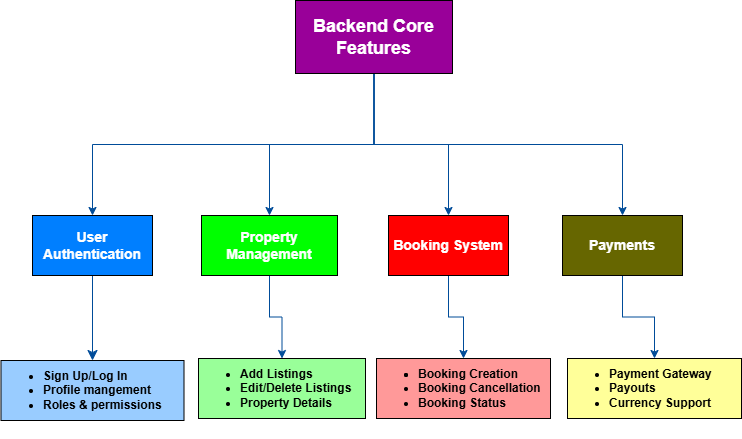

The diagram above was exported from draw.io. Its source (the exported page's mxGraphModel, read from the mxfile embedded in the PNG):
<mxGraphModel dx="2040" dy="1087" grid="0" gridSize="10" guides="1" tooltips="1" connect="1" arrows="1" fold="1" page="0" pageScale="1" pageWidth="850" pageHeight="1100" math="0" shadow="0">
  <root>
    <mxCell id="0" />
    <mxCell id="1" parent="0" />
    <mxCell id="Wk_ro6uoZS8J5heMTpfq-23" style="edgeStyle=orthogonalEdgeStyle;rounded=0;orthogonalLoop=1;jettySize=auto;html=1;exitX=0.5;exitY=1;exitDx=0;exitDy=0;fillColor=#33FFFF;strokeColor=#004C99;" edge="1" parent="1" source="Wk_ro6uoZS8J5heMTpfq-1" target="Wk_ro6uoZS8J5heMTpfq-2">
      <mxGeometry relative="1" as="geometry" />
    </mxCell>
    <mxCell id="Wk_ro6uoZS8J5heMTpfq-24" style="edgeStyle=orthogonalEdgeStyle;rounded=0;orthogonalLoop=1;jettySize=auto;html=1;exitX=0.5;exitY=1;exitDx=0;exitDy=0;entryX=0.5;entryY=0;entryDx=0;entryDy=0;fillColor=#33FFFF;strokeColor=#004C99;" edge="1" parent="1" source="Wk_ro6uoZS8J5heMTpfq-1" target="Wk_ro6uoZS8J5heMTpfq-3">
      <mxGeometry relative="1" as="geometry" />
    </mxCell>
    <mxCell id="Wk_ro6uoZS8J5heMTpfq-25" style="edgeStyle=orthogonalEdgeStyle;rounded=0;orthogonalLoop=1;jettySize=auto;html=1;exitX=0.5;exitY=1;exitDx=0;exitDy=0;fillColor=#33FFFF;strokeColor=#004C99;" edge="1" parent="1" source="Wk_ro6uoZS8J5heMTpfq-1" target="Wk_ro6uoZS8J5heMTpfq-4">
      <mxGeometry relative="1" as="geometry" />
    </mxCell>
    <mxCell id="Wk_ro6uoZS8J5heMTpfq-26" style="edgeStyle=orthogonalEdgeStyle;rounded=0;orthogonalLoop=1;jettySize=auto;html=1;exitX=0.5;exitY=1;exitDx=0;exitDy=0;entryX=0.5;entryY=0;entryDx=0;entryDy=0;fillColor=#33FFFF;strokeColor=#004C99;" edge="1" parent="1" source="Wk_ro6uoZS8J5heMTpfq-1" target="Wk_ro6uoZS8J5heMTpfq-5">
      <mxGeometry relative="1" as="geometry" />
    </mxCell>
    <mxCell id="Wk_ro6uoZS8J5heMTpfq-1" value="&lt;span&gt;&lt;font style=&quot;font-size: 18px;&quot; color=&quot;#ffffff&quot;&gt;Backend Core Features&lt;/font&gt;&lt;/span&gt;" style="rounded=0;whiteSpace=wrap;html=1;fontStyle=1;fillColor=#990099;" vertex="1" parent="1">
      <mxGeometry x="161" y="-235" width="157" height="73" as="geometry" />
    </mxCell>
    <mxCell id="Wk_ro6uoZS8J5heMTpfq-14" style="edgeStyle=none;curved=1;rounded=0;orthogonalLoop=1;jettySize=auto;html=1;exitX=0.5;exitY=1;exitDx=0;exitDy=0;fontSize=12;startSize=8;endSize=8;fillColor=#33FFFF;strokeColor=#004C99;" edge="1" parent="1" source="Wk_ro6uoZS8J5heMTpfq-2" target="Wk_ro6uoZS8J5heMTpfq-17">
      <mxGeometry relative="1" as="geometry">
        <mxPoint x="-42" y="100" as="targetPoint" />
      </mxGeometry>
    </mxCell>
    <mxCell id="Wk_ro6uoZS8J5heMTpfq-2" value="&lt;b&gt;&lt;font style=&quot;font-size: 14px;&quot; color=&quot;#ffffff&quot;&gt;User Authentication&lt;/font&gt;&lt;/b&gt;" style="rounded=0;whiteSpace=wrap;html=1;fillColor=#007FFF;" vertex="1" parent="1">
      <mxGeometry x="-102" y="-20" width="120" height="60" as="geometry" />
    </mxCell>
    <mxCell id="Wk_ro6uoZS8J5heMTpfq-22" style="edgeStyle=orthogonalEdgeStyle;rounded=0;orthogonalLoop=1;jettySize=auto;html=1;exitX=0.5;exitY=1;exitDx=0;exitDy=0;entryX=0.5;entryY=0;entryDx=0;entryDy=0;fillColor=#33FFFF;strokeColor=#004C99;" edge="1" parent="1" source="Wk_ro6uoZS8J5heMTpfq-3" target="Wk_ro6uoZS8J5heMTpfq-21">
      <mxGeometry relative="1" as="geometry" />
    </mxCell>
    <mxCell id="Wk_ro6uoZS8J5heMTpfq-3" value="&lt;font style=&quot;font-size: 14px;&quot; color=&quot;#ffffff&quot;&gt;Property Management&lt;/font&gt;" style="rounded=0;whiteSpace=wrap;html=1;fontStyle=1;fillColor=#00FF00;" vertex="1" parent="1">
      <mxGeometry x="67" y="-20" width="136" height="60" as="geometry" />
    </mxCell>
    <mxCell id="Wk_ro6uoZS8J5heMTpfq-28" style="edgeStyle=orthogonalEdgeStyle;rounded=0;orthogonalLoop=1;jettySize=auto;html=1;exitX=0.5;exitY=1;exitDx=0;exitDy=0;fillColor=#33FFFF;strokeColor=#004C99;" edge="1" parent="1" source="Wk_ro6uoZS8J5heMTpfq-4" target="Wk_ro6uoZS8J5heMTpfq-27">
      <mxGeometry relative="1" as="geometry" />
    </mxCell>
    <mxCell id="Wk_ro6uoZS8J5heMTpfq-4" value="&lt;font style=&quot;font-size: 14px;&quot; color=&quot;#ffffff&quot;&gt;Booking System&lt;/font&gt;" style="rounded=0;whiteSpace=wrap;html=1;fontStyle=1;fillColor=#FF0000;" vertex="1" parent="1">
      <mxGeometry x="254" y="-20" width="120" height="60" as="geometry" />
    </mxCell>
    <mxCell id="Wk_ro6uoZS8J5heMTpfq-30" style="edgeStyle=orthogonalEdgeStyle;rounded=0;orthogonalLoop=1;jettySize=auto;html=1;exitX=0.5;exitY=1;exitDx=0;exitDy=0;entryX=0.5;entryY=0;entryDx=0;entryDy=0;fillColor=#33FFFF;strokeColor=#004C99;" edge="1" parent="1" source="Wk_ro6uoZS8J5heMTpfq-5" target="Wk_ro6uoZS8J5heMTpfq-29">
      <mxGeometry relative="1" as="geometry" />
    </mxCell>
    <mxCell id="Wk_ro6uoZS8J5heMTpfq-5" value="&lt;font style=&quot;font-size: 14px;&quot; color=&quot;#ffffff&quot;&gt;Payments&lt;/font&gt;" style="rounded=0;whiteSpace=wrap;html=1;fontStyle=1;fillColor=#666600;" vertex="1" parent="1">
      <mxGeometry x="428" y="-20" width="120" height="60" as="geometry" />
    </mxCell>
    <mxCell id="Wk_ro6uoZS8J5heMTpfq-6" style="edgeStyle=none;curved=1;rounded=0;orthogonalLoop=1;jettySize=auto;html=1;exitX=0;exitY=0.25;exitDx=0;exitDy=0;fontSize=12;startSize=8;endSize=8;fontStyle=1" edge="1" parent="1" source="Wk_ro6uoZS8J5heMTpfq-5" target="Wk_ro6uoZS8J5heMTpfq-5">
      <mxGeometry relative="1" as="geometry" />
    </mxCell>
    <mxCell id="Wk_ro6uoZS8J5heMTpfq-17" value="&lt;b style=&quot;background-color: rgb(153, 204, 255);&quot;&gt;&lt;br&gt;&lt;/b&gt;&lt;ul style=&quot;forced-color-adjust: none; color: rgb(0, 0, 0); font-family: Helvetica; font-size: 12px; font-style: normal; font-variant-ligatures: normal; font-variant-caps: normal; letter-spacing: normal; orphans: 2; text-indent: 0px; text-transform: none; widows: 2; word-spacing: 0px; -webkit-text-stroke-width: 0px; white-space: normal; text-decoration-thickness: initial; text-decoration-style: initial; text-decoration-color: initial;&quot;&gt;&lt;li style=&quot;forced-color-adjust: none;&quot;&gt;&lt;b style=&quot;background-color: rgb(153, 204, 255);&quot;&gt;Sign Up/Log In&lt;/b&gt;&lt;/li&gt;&lt;li style=&quot;forced-color-adjust: none;&quot;&gt;&lt;b style=&quot;background-color: rgb(153, 204, 255);&quot;&gt;Profile mangement&lt;/b&gt;&lt;/li&gt;&lt;li style=&quot;forced-color-adjust: none;&quot;&gt;&lt;b style=&quot;background-color: rgb(153, 204, 255);&quot;&gt;Roles &amp;amp; permissions&lt;/b&gt;&lt;/li&gt;&lt;/ul&gt;&lt;div&gt;&lt;br&gt;&lt;/div&gt;" style="rounded=0;whiteSpace=wrap;html=1;align=left;fillColor=#99CCFF;" vertex="1" parent="1">
      <mxGeometry x="-133.5" y="125" width="183" height="60" as="geometry" />
    </mxCell>
    <mxCell id="Wk_ro6uoZS8J5heMTpfq-21" value="&lt;ul&gt;&lt;li&gt;&lt;strong&gt;Add Listings&lt;/strong&gt;&lt;/li&gt;&lt;li&gt;&lt;strong&gt;Edit/Delete Listings&lt;/strong&gt;&lt;/li&gt;&lt;li&gt;&lt;strong&gt;Property Details&lt;/strong&gt;&lt;/li&gt;&lt;/ul&gt;" style="rounded=0;whiteSpace=wrap;html=1;align=left;fillColor=#99FF99;" vertex="1" parent="1">
      <mxGeometry x="64" y="123" width="167" height="60" as="geometry" />
    </mxCell>
    <mxCell id="Wk_ro6uoZS8J5heMTpfq-27" value="&lt;ul&gt;&lt;li&gt;&lt;li&gt;&lt;strong&gt;Booking Creation&lt;/strong&gt;&lt;/li&gt;&lt;li&gt;&lt;strong&gt;Booking Cancellation&lt;/strong&gt;&lt;/li&gt;&lt;li&gt;&lt;strong&gt;Booking Status&lt;/strong&gt;&lt;/li&gt;&lt;/li&gt;&lt;/ul&gt;" style="rounded=0;whiteSpace=wrap;html=1;align=left;fillColor=#FF9999;" vertex="1" parent="1">
      <mxGeometry x="242" y="123" width="174" height="60" as="geometry" />
    </mxCell>
    <mxCell id="Wk_ro6uoZS8J5heMTpfq-29" value="&lt;ul&gt;&lt;li&gt;&lt;strong&gt;Payment Gateway&lt;/strong&gt;&lt;/li&gt;&lt;li&gt;&lt;strong&gt;Payouts&lt;/strong&gt;&lt;/li&gt;&lt;li&gt;&lt;strong&gt;Currency Support&lt;/strong&gt;&lt;/li&gt;&lt;/ul&gt;" style="rounded=0;whiteSpace=wrap;html=1;align=left;shadow=0;fillColor=#FFFF99;" vertex="1" parent="1">
      <mxGeometry x="433" y="123" width="174" height="60" as="geometry" />
    </mxCell>
  </root>
</mxGraphModel>